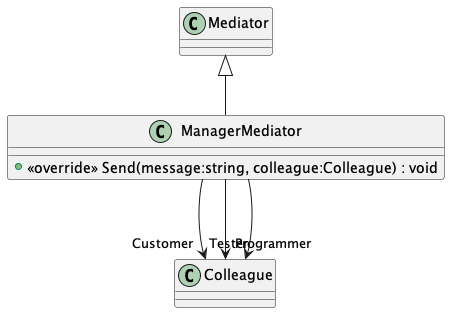

The diagram above was rendered by PlantUML. Its source (embedded in the PNG):
@startuml
class ManagerMediator {
    + <<override>> Send(message:string, colleague:Colleague) : void
}
Mediator <|-- ManagerMediator
ManagerMediator --> "Customer" Colleague
ManagerMediator --> "Programmer" Colleague
ManagerMediator --> "Tester" Colleague
@enduml